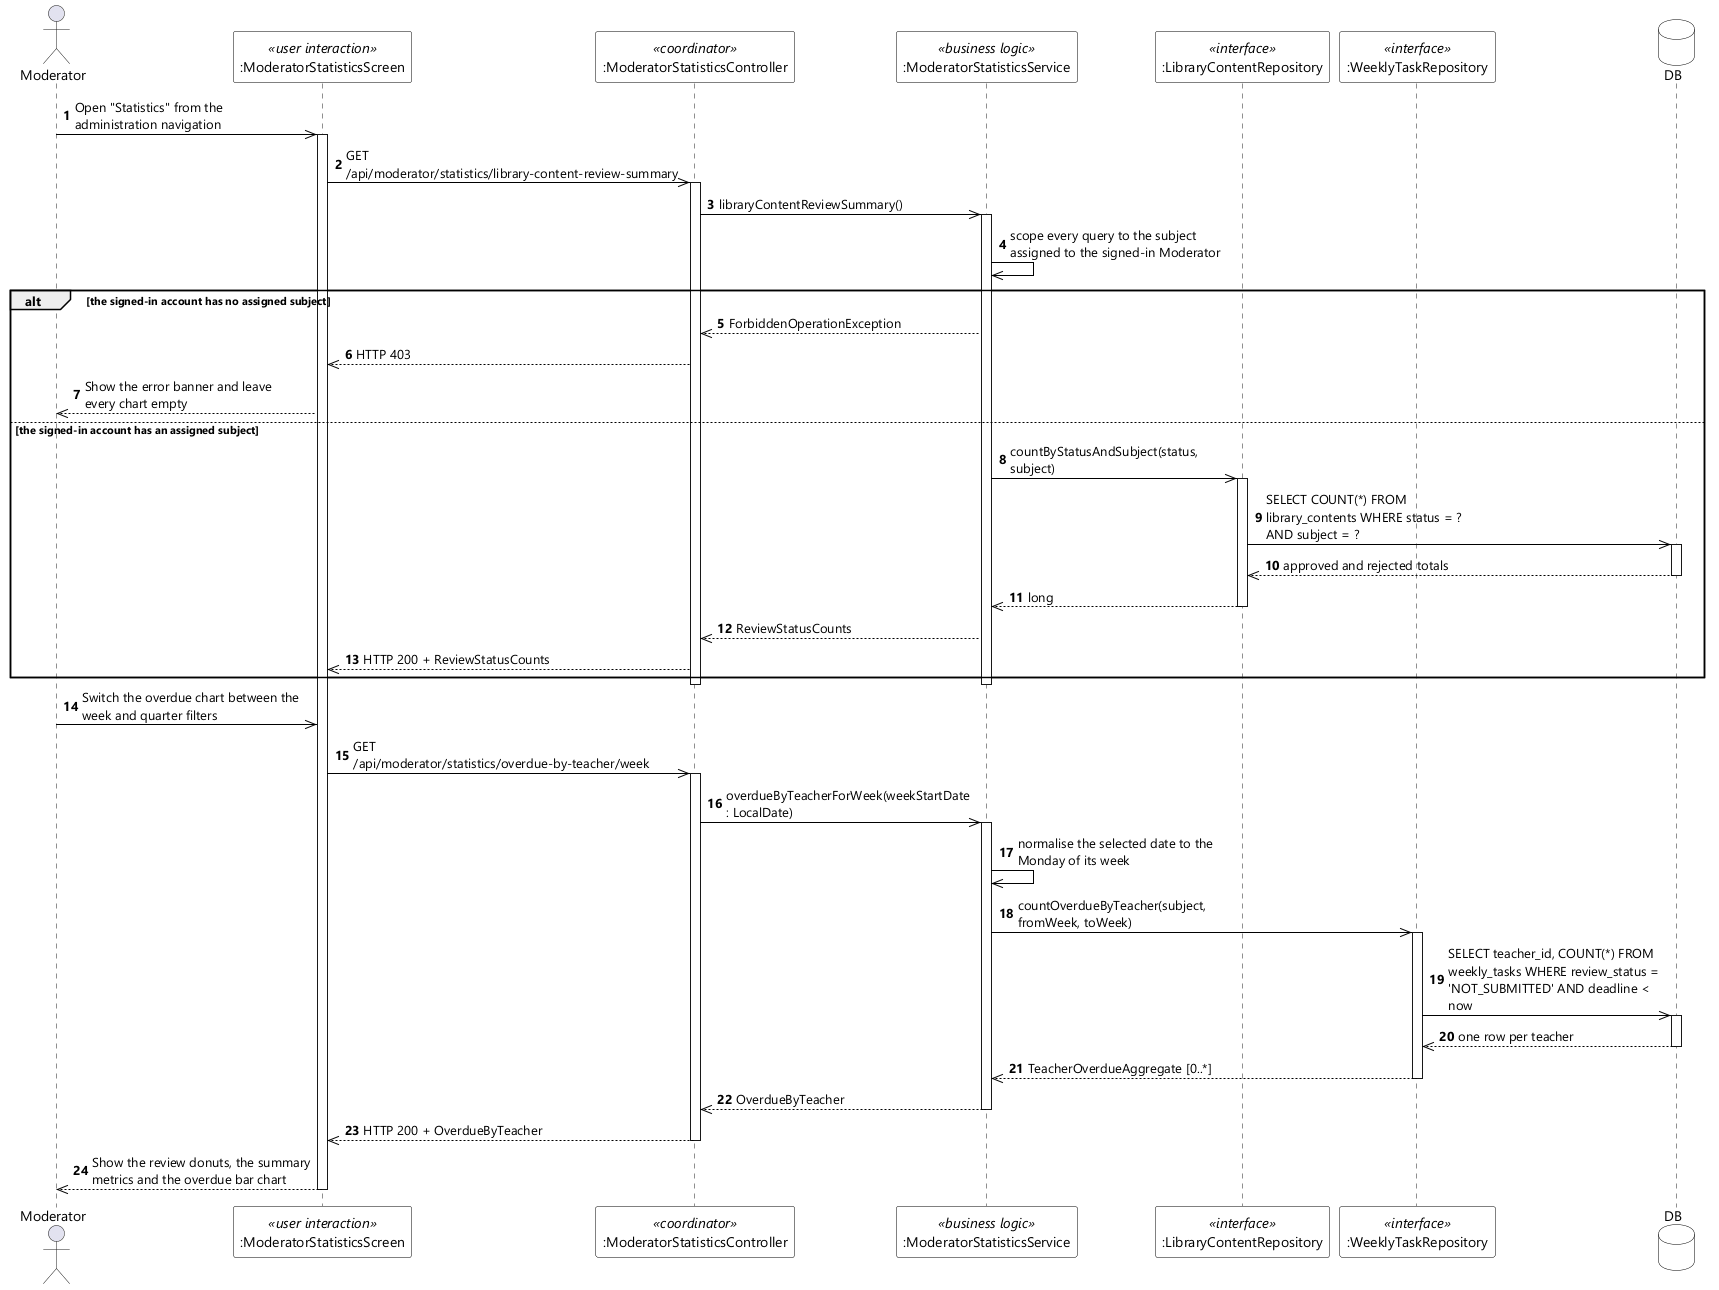

The diagram above was rendered by PlantUML. Its source (embedded in the PNG):
@startuml UC-98 View Subject Statistics Dashboard - Sequence Diagram (stereo)
skinparamlocked dpi 96
skinparam defaultFontName "Segoe UI"
skinparam shadowing false
skinparam ParticipantBackgroundColor #FFFFFF
skinparam ParticipantBorderColor #000000
skinparam DatabaseBackgroundColor #FFFFFF
skinparam DatabaseBorderColor #000000
skinparam ArrowColor #000000
skinparam sequenceMessageAlign left
skinparam maxMessageSize 220

actor Moderator
participant ":ModeratorStatisticsScreen" as UI <<user interaction>>
participant ":ModeratorStatisticsController" as CTL <<coordinator>>
participant ":ModeratorStatisticsService" as SVC <<business logic>>
participant ":LibraryContentRepository" as HUB <<interface>>
participant ":WeeklyTaskRepository" as TASKS <<interface>>
database DB

autonumber
Moderator ->> UI : Open "Statistics" from the administration navigation
activate UI
UI ->> CTL : GET /api/moderator/statistics/library-content-review-summary
activate CTL
CTL ->> SVC : libraryContentReviewSummary()
activate SVC
SVC ->> SVC : scope every query to the subject assigned to the signed-in Moderator

alt the signed-in account has no assigned subject
  SVC -->> CTL : ForbiddenOperationException
  CTL -->> UI : HTTP 403
  UI -->> Moderator : Show the error banner and leave every chart empty
else the signed-in account has an assigned subject
  SVC ->> HUB : countByStatusAndSubject(status, subject)
  activate HUB
  HUB ->> DB : SELECT COUNT(*) FROM library_contents WHERE status = ? AND subject = ?
  activate DB
  DB -->> HUB : approved and rejected totals
  deactivate DB
  HUB -->> SVC : long
  deactivate HUB
  SVC -->> CTL : ReviewStatusCounts
  CTL -->> UI : HTTP 200 + ReviewStatusCounts
end
deactivate SVC
deactivate CTL

Moderator ->> UI : Switch the overdue chart between the week and quarter filters
UI ->> CTL : GET /api/moderator/statistics/overdue-by-teacher/week
activate CTL
CTL ->> SVC : overdueByTeacherForWeek(weekStartDate : LocalDate)
activate SVC
SVC ->> SVC : normalise the selected date to the Monday of its week
SVC ->> TASKS : countOverdueByTeacher(subject, fromWeek, toWeek)
activate TASKS
TASKS ->> DB : SELECT teacher_id, COUNT(*) FROM weekly_tasks WHERE review_status = 'NOT_SUBMITTED' AND deadline < now
activate DB
DB -->> TASKS : one row per teacher
deactivate DB
TASKS -->> SVC : TeacherOverdueAggregate [0..*]
deactivate TASKS
SVC -->> CTL : OverdueByTeacher
deactivate SVC
CTL -->> UI : HTTP 200 + OverdueByTeacher
deactivate CTL
UI -->> Moderator : Show the review donuts, the summary metrics and the overdue bar chart
deactivate UI
@enduml